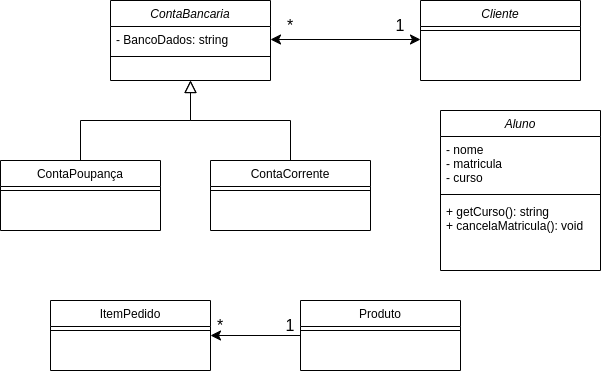

The diagram above was exported from draw.io. Its source (the exported page's mxGraphModel, read from the mxfile embedded in the PNG):
<mxGraphModel dx="633" dy="589" grid="1" gridSize="10" guides="1" tooltips="1" connect="1" arrows="1" fold="1" page="1" pageScale="1" pageWidth="827" pageHeight="1169" math="0" shadow="0">
  <root>
    <mxCell id="WIyWlLk6GJQsqaUBKTNV-0" />
    <mxCell id="WIyWlLk6GJQsqaUBKTNV-1" parent="WIyWlLk6GJQsqaUBKTNV-0" />
    <mxCell id="zkfFHV4jXpPFQw0GAbJ--0" value="ContaBancaria" style="swimlane;fontStyle=2;align=center;verticalAlign=top;childLayout=stackLayout;horizontal=1;startSize=26;horizontalStack=0;resizeParent=1;resizeLast=0;collapsible=1;marginBottom=0;rounded=0;shadow=0;strokeWidth=1;" parent="WIyWlLk6GJQsqaUBKTNV-1" vertex="1">
      <mxGeometry x="130" y="90" width="160" height="80" as="geometry">
        <mxRectangle x="230" y="140" width="160" height="26" as="alternateBounds" />
      </mxGeometry>
    </mxCell>
    <mxCell id="zkfFHV4jXpPFQw0GAbJ--1" value="- BancoDados: string&#10;" style="text;align=left;verticalAlign=top;spacingLeft=4;spacingRight=4;overflow=hidden;rotatable=0;points=[[0,0.5],[1,0.5]];portConstraint=eastwest;" parent="zkfFHV4jXpPFQw0GAbJ--0" vertex="1">
      <mxGeometry y="26" width="160" height="26" as="geometry" />
    </mxCell>
    <mxCell id="zkfFHV4jXpPFQw0GAbJ--4" value="" style="line;html=1;strokeWidth=1;align=left;verticalAlign=middle;spacingTop=-1;spacingLeft=3;spacingRight=3;rotatable=0;labelPosition=right;points=[];portConstraint=eastwest;" parent="zkfFHV4jXpPFQw0GAbJ--0" vertex="1">
      <mxGeometry y="52" width="160" height="8" as="geometry" />
    </mxCell>
    <mxCell id="zkfFHV4jXpPFQw0GAbJ--6" value="ContaPoupança" style="swimlane;fontStyle=0;align=center;verticalAlign=top;childLayout=stackLayout;horizontal=1;startSize=26;horizontalStack=0;resizeParent=1;resizeLast=0;collapsible=1;marginBottom=0;rounded=0;shadow=0;strokeWidth=1;" parent="WIyWlLk6GJQsqaUBKTNV-1" vertex="1">
      <mxGeometry x="20" y="250" width="160" height="70" as="geometry">
        <mxRectangle x="130" y="380" width="160" height="26" as="alternateBounds" />
      </mxGeometry>
    </mxCell>
    <mxCell id="zkfFHV4jXpPFQw0GAbJ--9" value="" style="line;html=1;strokeWidth=1;align=left;verticalAlign=middle;spacingTop=-1;spacingLeft=3;spacingRight=3;rotatable=0;labelPosition=right;points=[];portConstraint=eastwest;" parent="zkfFHV4jXpPFQw0GAbJ--6" vertex="1">
      <mxGeometry y="26" width="160" height="8" as="geometry" />
    </mxCell>
    <mxCell id="zkfFHV4jXpPFQw0GAbJ--12" value="" style="endArrow=block;endSize=10;endFill=0;shadow=0;strokeWidth=1;rounded=0;edgeStyle=elbowEdgeStyle;elbow=vertical;" parent="WIyWlLk6GJQsqaUBKTNV-1" source="zkfFHV4jXpPFQw0GAbJ--6" target="zkfFHV4jXpPFQw0GAbJ--0" edge="1">
      <mxGeometry width="160" relative="1" as="geometry">
        <mxPoint x="200" y="203" as="sourcePoint" />
        <mxPoint x="200" y="203" as="targetPoint" />
      </mxGeometry>
    </mxCell>
    <mxCell id="zkfFHV4jXpPFQw0GAbJ--13" value="ContaCorrente" style="swimlane;fontStyle=0;align=center;verticalAlign=top;childLayout=stackLayout;horizontal=1;startSize=26;horizontalStack=0;resizeParent=1;resizeLast=0;collapsible=1;marginBottom=0;rounded=0;shadow=0;strokeWidth=1;" parent="WIyWlLk6GJQsqaUBKTNV-1" vertex="1">
      <mxGeometry x="230" y="250" width="160" height="70" as="geometry">
        <mxRectangle x="340" y="380" width="170" height="26" as="alternateBounds" />
      </mxGeometry>
    </mxCell>
    <mxCell id="zkfFHV4jXpPFQw0GAbJ--15" value="" style="line;html=1;strokeWidth=1;align=left;verticalAlign=middle;spacingTop=-1;spacingLeft=3;spacingRight=3;rotatable=0;labelPosition=right;points=[];portConstraint=eastwest;" parent="zkfFHV4jXpPFQw0GAbJ--13" vertex="1">
      <mxGeometry y="26" width="160" height="8" as="geometry" />
    </mxCell>
    <mxCell id="zkfFHV4jXpPFQw0GAbJ--16" value="" style="endArrow=block;endSize=10;endFill=0;shadow=0;strokeWidth=1;rounded=0;edgeStyle=elbowEdgeStyle;elbow=vertical;" parent="WIyWlLk6GJQsqaUBKTNV-1" source="zkfFHV4jXpPFQw0GAbJ--13" target="zkfFHV4jXpPFQw0GAbJ--0" edge="1">
      <mxGeometry width="160" relative="1" as="geometry">
        <mxPoint x="210" y="373" as="sourcePoint" />
        <mxPoint x="310" y="271" as="targetPoint" />
      </mxGeometry>
    </mxCell>
    <mxCell id="L6B139QRhmyuSF4aun9H-0" value="Cliente" style="swimlane;fontStyle=2;align=center;verticalAlign=top;childLayout=stackLayout;horizontal=1;startSize=26;horizontalStack=0;resizeParent=1;resizeLast=0;collapsible=1;marginBottom=0;rounded=0;shadow=0;strokeWidth=1;" vertex="1" parent="WIyWlLk6GJQsqaUBKTNV-1">
      <mxGeometry x="440" y="90" width="160" height="80" as="geometry">
        <mxRectangle x="230" y="140" width="160" height="26" as="alternateBounds" />
      </mxGeometry>
    </mxCell>
    <mxCell id="L6B139QRhmyuSF4aun9H-2" value="" style="line;html=1;strokeWidth=1;align=left;verticalAlign=middle;spacingTop=-1;spacingLeft=3;spacingRight=3;rotatable=0;labelPosition=right;points=[];portConstraint=eastwest;" vertex="1" parent="L6B139QRhmyuSF4aun9H-0">
      <mxGeometry y="26" width="160" height="8" as="geometry" />
    </mxCell>
    <UserObject label="" tooltip="1" id="L6B139QRhmyuSF4aun9H-5">
      <mxCell style="endArrow=classic;startArrow=classic;html=1;rounded=0;fontSize=12;startSize=8;endSize=8;curved=1;entryX=0;entryY=0.5;entryDx=0;entryDy=0;exitX=1;exitY=0.5;exitDx=0;exitDy=0;" edge="1" parent="WIyWlLk6GJQsqaUBKTNV-1" source="zkfFHV4jXpPFQw0GAbJ--1">
        <mxGeometry width="50" height="50" relative="1" as="geometry">
          <mxPoint x="290" y="129" as="sourcePoint" />
          <mxPoint x="440" y="129" as="targetPoint" />
        </mxGeometry>
      </mxCell>
    </UserObject>
    <mxCell id="L6B139QRhmyuSF4aun9H-6" value="1" style="text;html=1;align=center;verticalAlign=middle;whiteSpace=wrap;rounded=0;fontSize=16;" vertex="1" parent="WIyWlLk6GJQsqaUBKTNV-1">
      <mxGeometry x="390" y="100" width="60" height="30" as="geometry" />
    </mxCell>
    <mxCell id="L6B139QRhmyuSF4aun9H-7" value="*" style="text;strokeColor=none;align=center;fillColor=none;html=1;verticalAlign=middle;whiteSpace=wrap;rounded=0;fontSize=16;" vertex="1" parent="WIyWlLk6GJQsqaUBKTNV-1">
      <mxGeometry x="280" y="100" width="60" height="30" as="geometry" />
    </mxCell>
    <mxCell id="L6B139QRhmyuSF4aun9H-8" value="ItemPedido" style="swimlane;fontStyle=0;align=center;verticalAlign=top;childLayout=stackLayout;horizontal=1;startSize=26;horizontalStack=0;resizeParent=1;resizeLast=0;collapsible=1;marginBottom=0;rounded=0;shadow=0;strokeWidth=1;" vertex="1" parent="WIyWlLk6GJQsqaUBKTNV-1">
      <mxGeometry x="70" y="390" width="160" height="70" as="geometry">
        <mxRectangle x="340" y="380" width="170" height="26" as="alternateBounds" />
      </mxGeometry>
    </mxCell>
    <mxCell id="L6B139QRhmyuSF4aun9H-9" value="" style="line;html=1;strokeWidth=1;align=left;verticalAlign=middle;spacingTop=-1;spacingLeft=3;spacingRight=3;rotatable=0;labelPosition=right;points=[];portConstraint=eastwest;" vertex="1" parent="L6B139QRhmyuSF4aun9H-8">
      <mxGeometry y="26" width="160" height="8" as="geometry" />
    </mxCell>
    <mxCell id="L6B139QRhmyuSF4aun9H-11" value="Produto&#10;" style="swimlane;fontStyle=0;align=center;verticalAlign=top;childLayout=stackLayout;horizontal=1;startSize=26;horizontalStack=0;resizeParent=1;resizeLast=0;collapsible=1;marginBottom=0;rounded=0;shadow=0;strokeWidth=1;" vertex="1" parent="WIyWlLk6GJQsqaUBKTNV-1">
      <mxGeometry x="320" y="390" width="160" height="70" as="geometry">
        <mxRectangle x="340" y="380" width="170" height="26" as="alternateBounds" />
      </mxGeometry>
    </mxCell>
    <mxCell id="L6B139QRhmyuSF4aun9H-12" value="" style="line;html=1;strokeWidth=1;align=left;verticalAlign=middle;spacingTop=-1;spacingLeft=3;spacingRight=3;rotatable=0;labelPosition=right;points=[];portConstraint=eastwest;" vertex="1" parent="L6B139QRhmyuSF4aun9H-11">
      <mxGeometry y="26" width="160" height="8" as="geometry" />
    </mxCell>
    <mxCell id="L6B139QRhmyuSF4aun9H-13" value="" style="endArrow=classic;html=1;rounded=0;fontSize=12;startSize=8;endSize=8;curved=1;entryX=1;entryY=0.5;entryDx=0;entryDy=0;exitX=0;exitY=0.5;exitDx=0;exitDy=0;" edge="1" parent="WIyWlLk6GJQsqaUBKTNV-1" source="L6B139QRhmyuSF4aun9H-11" target="L6B139QRhmyuSF4aun9H-8">
      <mxGeometry width="50" height="50" relative="1" as="geometry">
        <mxPoint x="270" y="400" as="sourcePoint" />
        <mxPoint x="280" y="380" as="targetPoint" />
      </mxGeometry>
    </mxCell>
    <mxCell id="L6B139QRhmyuSF4aun9H-14" value="1" style="text;strokeColor=none;align=center;fillColor=none;html=1;verticalAlign=middle;whiteSpace=wrap;rounded=0;fontSize=16;" vertex="1" parent="WIyWlLk6GJQsqaUBKTNV-1">
      <mxGeometry x="280" y="400" width="60" height="30" as="geometry" />
    </mxCell>
    <mxCell id="L6B139QRhmyuSF4aun9H-15" value="*" style="text;strokeColor=none;align=center;fillColor=none;html=1;verticalAlign=middle;whiteSpace=wrap;rounded=0;fontSize=16;" vertex="1" parent="WIyWlLk6GJQsqaUBKTNV-1">
      <mxGeometry x="210" y="400" width="60" height="30" as="geometry" />
    </mxCell>
    <mxCell id="L6B139QRhmyuSF4aun9H-16" value="Aluno" style="swimlane;fontStyle=2;align=center;verticalAlign=top;childLayout=stackLayout;horizontal=1;startSize=26;horizontalStack=0;resizeParent=1;resizeLast=0;collapsible=1;marginBottom=0;rounded=0;shadow=0;strokeWidth=1;" vertex="1" parent="WIyWlLk6GJQsqaUBKTNV-1">
      <mxGeometry x="460" y="200" width="160" height="160" as="geometry">
        <mxRectangle x="230" y="140" width="160" height="26" as="alternateBounds" />
      </mxGeometry>
    </mxCell>
    <mxCell id="L6B139QRhmyuSF4aun9H-17" value="- nome&#10;- matricula&#10;- curso" style="text;align=left;verticalAlign=top;spacingLeft=4;spacingRight=4;overflow=hidden;rotatable=0;points=[[0,0.5],[1,0.5]];portConstraint=eastwest;" vertex="1" parent="L6B139QRhmyuSF4aun9H-16">
      <mxGeometry y="26" width="160" height="54" as="geometry" />
    </mxCell>
    <mxCell id="L6B139QRhmyuSF4aun9H-18" value="" style="line;html=1;strokeWidth=1;align=left;verticalAlign=middle;spacingTop=-1;spacingLeft=3;spacingRight=3;rotatable=0;labelPosition=right;points=[];portConstraint=eastwest;" vertex="1" parent="L6B139QRhmyuSF4aun9H-16">
      <mxGeometry y="80" width="160" height="8" as="geometry" />
    </mxCell>
    <mxCell id="L6B139QRhmyuSF4aun9H-20" value="+ getCurso(): string&#10;+ cancelaMatricula(): void" style="text;align=left;verticalAlign=top;spacingLeft=4;spacingRight=4;overflow=hidden;rotatable=0;points=[[0,0.5],[1,0.5]];portConstraint=eastwest;" vertex="1" parent="L6B139QRhmyuSF4aun9H-16">
      <mxGeometry y="88" width="160" height="54" as="geometry" />
    </mxCell>
  </root>
</mxGraphModel>